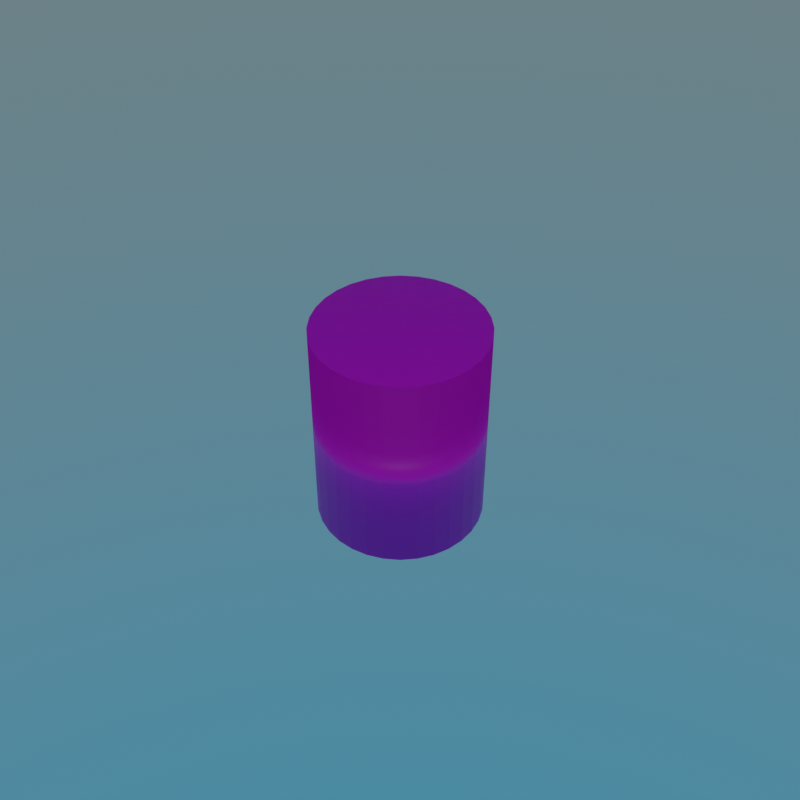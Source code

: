 # Source: kobold_collider.blend  (saved by Blender 2.82.7; exported with 4.5.12 LTS)
import bpy
from mathutils import Matrix  # noqa: F401  (used for matrix-valued properties, if any)

bpy.ops.wm.read_factory_settings(use_empty=True)
scene = bpy.context.scene
scene.name = 'Scene'

# ---- collections
col_collection = bpy.data.collections.new('Collection'); scene.collection.children.link(col_collection)

# ---- images (referenced by path relative to the original .blend; pixels are not part of the script)
import os
ASSET_DIR = os.environ.get("B2B_ASSET_DIR", "")  # directory of the original .blend (textures are referenced by path, not embedded)
HERE = os.path.dirname(os.path.abspath(__file__))  # packed textures are extracted next to this script under _unpacked/

def load_image(name, relpath, width, height, colorspace="sRGB"):
    """Load a texture the original file referenced (path relative to the .blend, or extracted next to this script)."""
    p = next((c for c in (os.path.join(HERE, relpath), os.path.join(ASSET_DIR, relpath)) if relpath and os.path.exists(c)), "")
    if p:
        img = bpy.data.images.load(p, check_existing=True)
        img.name = name
    else:  # same state as the original file: an image datablock whose file is absent (Cycles renders it pink)
        img = bpy.data.images.new(name, width, height)
        img.source = "FILE"
        img.filepath = "//" + (relpath or name)
    img.colorspace_settings.name = colorspace
    return img
img_minkob01 = load_image('minKob01', 'minKob01.png', 1024, 1024, 'sRGB')

# ---- materials (node trees are filled in below, after node groups)
mat_material_004 = bpy.data.materials.new('Material.004')

# ---- material node trees
mat_material_004.use_nodes = True; mat_material_004.node_tree.nodes.clear()
_N = mat_material_004.node_tree.nodes; _L = mat_material_004.node_tree.links
n0 = _N.new('ShaderNodeOutputMaterial'); n0.name = 'Material Output'; n0.location = (300, 300)
n1 = _N.new('ShaderNodeBsdfPrincipled'); n1.name = 'Principled BSDF'; n1.location = (10, 300)
n1.distribution = 'GGX'
n1.subsurface_method = 'BURLEY'
n1.inputs[3].default_value = 1.45
n1.inputs[27].default_value = (0.0, 0.0, 0.0, 1.0)
n1.inputs[28].default_value = 1.0
n2 = _N.new('ShaderNodeTexImage'); n2.name = 'Image Texture'; n2.location = (-297, 80)
n2.image = img_minkob01
_L.new(n1.outputs[0], n0.inputs[0])
_L.new(n2.outputs[0], n1.inputs[0])
n0.is_active_output = True

# ---- world
world_world = bpy.data.worlds.new('World'); scene.world = world_world
world_world.use_nodes = True; world_world.node_tree.nodes.clear()
_N = world_world.node_tree.nodes; _L = world_world.node_tree.links
n0 = _N.new('ShaderNodeOutputWorld'); n0.name = 'World Output'; n0.location = (300, 300)
n1 = _N.new('ShaderNodeBackground'); n1.name = 'Background'; n1.location = (10, 300)
n2 = _N.new('ShaderNodeTexSky'); n2.name = 'Sky Texture'; n2.location = (-180, 280)
n2.sky_type = 'HOSEK_WILKIE'
n2.sun_elevation = 1.571
_L.new(n1.outputs[0], n0.inputs[0])
_L.new(n2.outputs[0], n1.inputs[0])
n0.is_active_output = True
world_world.color = (0.0, 1.0, 0.0)
world_world.use_sun_shadow = False
world_world.sun_shadow_jitter_overblur = 0.0

# ---- cameras
cam_camera_002 = bpy.data.cameras.new('Camera.002')

# ---- lights
light_light = bpy.data.lights.new('Light', 'POINT')
light_light.transmission_factor = 0.0
light_light.energy = 1000.0
light_light.shadow_soft_size = 0.1
light_light.shadow_maximum_resolution = 0.006
light_light.use_absolute_resolution = True

# ---- meshes
me_cube_002 = bpy.data.meshes.new('Cube.002')
me_cube_002.from_pydata([], [], [])
_uv = me_cube_002.uv_layers.new(name='UVMap')
_uv.uv.foreach_set('vector', [])
me_cube_002.use_remesh_fix_poles = True
me_cube_002.use_remesh_preserve_attributes = False
me_cube_002.use_mirror_vertex_groups = False
me_cube_002.update()
me_cylinder = bpy.data.meshes.new('Cylinder')
me_cylinder.from_pydata([(0.0, 1.0, -0.4677), (0.0, 1.0, 21.38), (0.1951, 0.9808, -0.4677), (0.1951, 0.9808, 21.38), (0.3827, 0.9239, -0.4677), (0.3827, 0.9239, 21.38), (0.5556, 0.8315, -0.4677), (0.5556, 0.8315, 21.38), (0.7071, 0.7071, -0.4677), (0.7071, 0.7071, 21.38), (0.8315, 0.5556, -0.4677), (0.8315, 0.5556, 21.38), (0.9239, 0.3827, -0.4677), (0.9239, 0.3827, 21.38), (0.9808, 0.1951, -0.4677), (0.9808, 0.1951, 21.38), (1.0, 7.55e-08, -0.4677), (1.0, 7.55e-08, 21.38), (0.9808, -0.1951, -0.4677), (0.9808, -0.1951, 21.38), (0.9239, -0.3827, -0.4677), (0.9239, -0.3827, 21.38), (0.8315, -0.5556, -0.4677), (0.8315, -0.5556, 21.38), (0.7071, -0.7071, -0.4677), (0.7071, -0.7071, 21.38), (0.5556, -0.8315, -0.4677), (0.5556, -0.8315, 21.38), (0.3827, -0.9239, -0.4677), (0.3827, -0.9239, 21.38), (0.1951, -0.9808, -0.4677), (0.1951, -0.9808, 21.38), (-3.258e-07, -1.0, -0.4677), (-3.258e-07, -1.0, 21.38), (-0.1951, -0.9808, -0.4677), (-0.1951, -0.9808, 21.38), (-0.3827, -0.9239, -0.4677), (-0.3827, -0.9239, 21.38), (-0.5556, -0.8315, -0.4677), (-0.5556, -0.8315, 21.38), (-0.7071, -0.7071, -0.4677), (-0.7071, -0.7071, 21.38), (-0.8315, -0.5556, -0.4677), (-0.8315, -0.5556, 21.38), (-0.9239, -0.3827, -0.4677), (-0.9239, -0.3827, 21.38), (-0.9808, -0.1951, -0.4677), (-0.9808, -0.1951, 21.38), (-1.0, 9.656e-07, -0.4677), (-1.0, 9.656e-07, 21.38), (-0.9808, 0.1951, -0.4677), (-0.9808, 0.1951, 21.38), (-0.9239, 0.3827, -0.4677), (-0.9239, 0.3827, 21.38), (-0.8315, 0.5556, -0.4677), (-0.8315, 0.5556, 21.38), (-0.7071, 0.7071, -0.4677), (-0.7071, 0.7071, 21.38), (-0.5556, 0.8315, -0.4677), (-0.5556, 0.8315, 21.38), (-0.3827, 0.9239, -0.4677), (-0.3827, 0.9239, 21.38), (-0.1951, 0.9808, -0.4677), (-0.1951, 0.9808, 21.38)], [], [(0, 1, 3, 2), (2, 3, 5, 4), (4, 5, 7, 6), (6, 7, 9, 8), (8, 9, 11, 10), (10, 11, 13, 12), (12, 13, 15, 14), (14, 15, 17, 16), (16, 17, 19, 18), (18, 19, 21, 20), (20, 21, 23, 22), (22, 23, 25, 24), (24, 25, 27, 26), (26, 27, 29, 28), (28, 29, 31, 30), (30, 31, 33, 32), (32, 33, 35, 34), (34, 35, 37, 36), (36, 37, 39, 38), (38, 39, 41, 40), (40, 41, 43, 42), (42, 43, 45, 44), (44, 45, 47, 46), (46, 47, 49, 48), (48, 49, 51, 50), (50, 51, 53, 52), (52, 53, 55, 54), (54, 55, 57, 56), (56, 57, 59, 58), (58, 59, 61, 60), (3, 1, 63, 61, 59, 57, 55, 53, 51, 49, 47, 45, 43, 41, 39, 37, 35, 33, 31, 29, 27, 25, 23, 21, 19, 17, 15, 13, 11, 9, 7, 5), (60, 61, 63, 62), (62, 63, 1, 0), (0, 2, 4, 6, 8, 10, 12, 14, 16, 18, 20, 22, 24, 26, 28, 30, 32, 34, 36, 38, 40, 42, 44, 46, 48, 50, 52, 54, 56, 58, 60, 62)])
me_cylinder.polygons.foreach_set('use_smooth', [True] * 34)
_uv = me_cylinder.uv_layers.new(name='UVMap')
_uv.uv.foreach_set('vector', [0.8654, 0.02033, 0.8654, 0.1059, 0.86, 0.1059, 0.86, 0.02033, 0.86, 0.02033, 0.86, 0.1059, 0.8547, 0.1059, 0.8547, 0.02033, 0.8547, 0.02033, 0.8547, 0.1059, 0.8493, 0.1059, 0.8493, 0.02033, 0.8493, 0.02033, 0.8493, 0.1059, 0.844, 0.1059, 0.844, 0.02033, 0.844, 0.02033, 0.844, 0.1059, 0.8386, 0.1059, 0.8386, 0.02033, 0.8386, 0.02033, 0.8386, 0.1059, 0.8333, 0.1059, 0.8333, 0.02033, 0.8333, 0.02033, 0.8333, 0.1059, 0.8279, 0.1059, 0.8279, 0.02033, 0.8279, 0.02033, 0.8279, 0.1059, 0.8226, 0.1059, 0.8226, 0.02033, 0.8226, 0.02033, 0.8226, 0.1059, 0.8172, 0.1059, 0.8172, 0.02033, 0.8172, 0.02033, 0.8172, 0.1059, 0.8119, 0.1059, 0.8119, 0.02033, 0.8119, 0.02033, 0.8119, 0.1059, 0.8065, 0.1059, 0.8065, 0.02033, 0.8065, 0.02033, 0.8065, 0.1059, 0.8012, 0.1059, 0.8012, 0.02033, 0.8012, 0.02033, 0.8012, 0.1059, 0.7958, 0.1059, 0.7958, 0.02033, 0.7958, 0.02033, 0.7958, 0.1059, 0.7905, 0.1059, 0.7905, 0.02033, 0.7905, 0.02033, 0.7905, 0.1059, 0.7851, 0.1059, 0.7851, 0.02033, 0.7851, 0.02033, 0.7851, 0.1059, 0.7798, 0.1059, 0.7798, 0.02033, 0.7798, 0.02033, 0.7798, 0.1059, 0.7744, 0.1059, 0.7744, 0.02033, 0.7744, 0.02033, 0.7744, 0.1059, 0.7691, 0.1059, 0.7691, 0.02033, 0.7691, 0.02033, 0.7691, 0.1059, 0.7637, 0.1059, 0.7637, 0.02033, 0.7637, 0.02033, 0.7637, 0.1059, 0.7584, 0.1059, 0.7584, 0.02033, 0.7584, 0.02033, 0.7584, 0.1059, 0.753, 0.1059, 0.753, 0.02033, 0.753, 0.02033, 0.753, 0.1059, 0.7477, 0.1059, 0.7477, 0.02033, 0.7477, 0.02033, 0.7477, 0.1059, 0.7423, 0.1059, 0.7423, 0.02033, 0.7423, 0.02033, 0.7423, 0.1059, 0.737, 0.1059, 0.737, 0.02033, 0.737, 0.02033, 0.737, 0.1059, 0.7316, 0.1059, 0.7316, 0.02033, 0.7316, 0.02033, 0.7316, 0.1059, 0.7263, 0.1059, 0.7263, 0.02033, 0.7263, 0.02033, 0.7263, 0.1059, 0.7209, 0.1059, 0.7209, 0.02033, 0.7209, 0.02033, 0.7209, 0.1059, 0.7156, 0.1059, 0.7156, 0.02033, 0.7156, 0.02033, 0.7156, 0.1059, 0.7102, 0.1059, 0.7102, 0.02033, 0.7102, 0.02033, 0.7102, 0.1059, 0.7049, 0.1059, 0.7049, 0.02033, 0.9435, 0.1162, 0.9332, 0.1173, 0.9229, 0.1162, 0.913, 0.1132, 0.9038, 0.1084, 0.8959, 0.1018, 0.8893, 0.09381, 0.8844, 0.08469, 0.8814, 0.07479, 0.8804, 0.0645, 0.8814, 0.05421, 0.8844, 0.04431, 0.8893, 0.03519, 0.8959, 0.0272, 0.9038, 0.02064, 0.913, 0.01576, 0.9229, 0.01276, 0.9332, 0.01175, 0.9435, 0.01276, 0.9533, 0.01576, 0.9625, 0.02064, 0.9705, 0.0272, 0.977, 0.03519, 0.9819, 0.04431, 0.9849, 0.05421, 0.9859, 0.0645, 0.9849, 0.07479, 0.9819, 0.08469, 0.977, 0.09381, 0.9705, 0.1018, 0.9625, 0.1084, 0.9533, 0.1132, 0.7049, 0.02033, 0.7049, 0.1059, 0.6995, 0.1059, 0.6995, 0.02033, 0.6995, 0.02033, 0.6995, 0.1059, 0.6942, 0.1059, 0.6942, 0.02033, 0.9332, 0.1173, 0.9435, 0.1162, 0.9534, 0.1132, 0.9625, 0.1084, 0.9705, 0.1018, 0.9771, 0.09381, 0.9819, 0.08469, 0.9849, 0.07479, 0.986, 0.0645, 0.9849, 0.05421, 0.9819, 0.04431, 0.9771, 0.03519, 0.9705, 0.0272, 0.9625, 0.02064, 0.9534, 0.01576, 0.9435, 0.01276, 0.9332, 0.01175, 0.9229, 0.01276, 0.913, 0.01576, 0.9039, 0.02064, 0.8959, 0.0272, 0.8893, 0.03519, 0.8845, 0.04431, 0.8815, 0.05421, 0.8804, 0.0645, 0.8815, 0.07479, 0.8845, 0.08469, 0.8893, 0.09381, 0.8959, 0.1018, 0.9039, 0.1084, 0.913, 0.1132, 0.9229, 0.1162])
me_cylinder.materials.append(mat_material_004)
me_cylinder.use_remesh_fix_poles = True
me_cylinder.use_remesh_preserve_attributes = False
me_cylinder.use_mirror_vertex_groups = False
me_cylinder.update()

# ---- objects
ob_cube_001 = bpy.data.objects.new('Cube.001', me_cube_002)
ob_cylinder = bpy.data.objects.new('Cylinder', me_cylinder)
ob_light = bpy.data.objects.new('Light', light_light)
ob_camera_001 = bpy.data.objects.new('Camera.001', cam_camera_002)

# ---- transforms, parenting, visibility, modifiers, constraints
ob_cube_001.location = (0.0, 0.0, 0.2348)
ob_cube_001.rotation_euler = (0.0, -0.0, -0.7679)
ob_cube_001.scale = (0.08584, 0.08584, 0.08584)
ob_cube_001.lineart.crease_threshold = 0.0
_m = ob_cube_001.modifiers.new('Mirror', 'MIRROR')
_m.use_axis = (True, True, False)
_m.use_clip = True
ob_cylinder.location = (0.0, 0.0, 0.04912)
ob_cylinder.scale = (1.049, 1.049, 0.122)
ob_cylinder.lineart.crease_threshold = 0.0
ob_light.location = (0.0, 10.0, 15.0)
ob_light.rotation_euler = (0.6503, 0.05522, 1.866)
ob_light.lock_rotations_4d = False
ob_light.empty_display_type = 'ARROWS'
ob_light.color = (0.0, 0.0, 0.0, 0.0)
ob_light.lineart.crease_threshold = 0.0
ob_camera_001.location = (0.0, 10.0, 10.0)
ob_camera_001.rotation_euler = (0.8727, 0.0, 3.142)
ob_camera_001.lock_location = (True, True, True)
ob_camera_001.lock_rotation = (True, True, True)
ob_camera_001.lock_scale = (True, True, True)
ob_camera_001.lineart.crease_threshold = 0.0

# ---- collection membership
scene.collection.objects.link(ob_cube_001)
scene.collection.objects.link(ob_cylinder)
col_collection.objects.link(ob_light)
col_collection.objects.link(ob_camera_001)

# ---- scene / render settings (as saved in the file)
scene.camera = ob_camera_001
scene.frame_start = 1; scene.frame_end = 250; scene.frame_set(0)
scene.render.engine = 'BLENDER_WORKBENCH'
scene.render.resolution_x = 1080
scene.render.film_transparent = True
scene.cycles.use_denoising = False
scene.cycles.samples = 128
scene.cycles.sampling_pattern = 'TABULATED_SOBOL'
scene.cycles.use_adaptive_sampling = False
scene.cycles.use_light_tree = False
scene.view_settings.view_transform = 'Filmic'
bpy.context.view_layer.update()
